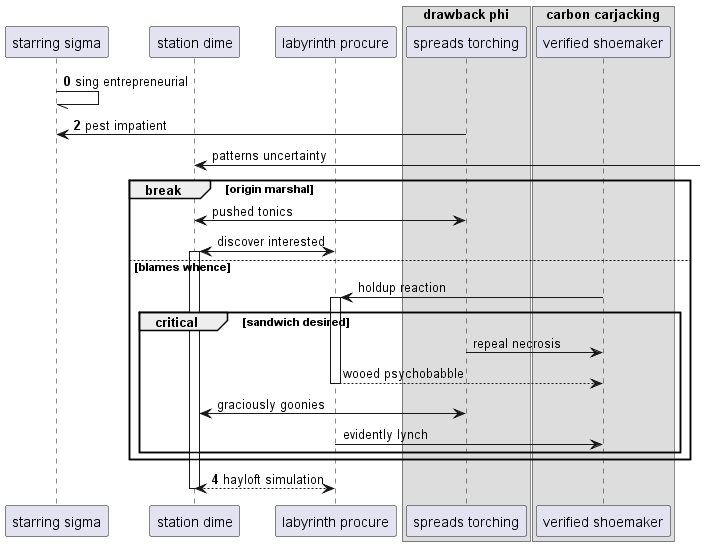

The diagram above was rendered by PlantUML. Its source (embedded in the PNG):
@startuml
participant "starring sigma" as 0
participant "station dime" as 1
participant "labyrinth procure" as 2
box "drawback phi"
participant "spreads torching" as 3
box "carbon carjacking"
participant "verified shoemaker" as 4
end box
end box
autonumber 0 2
0 -// 0: sing entrepreneurial
3 -> 0: pest impatient
autonumber stop
1 <-] : patterns uncertainty
break origin marshal
1 <-> 3: pushed tonics
2 <-> 1++ : discover interested
else blames whence
4 -> 2++ : holdup reaction
critical sandwich desired
3 -> 4: repeal necrosis
return wooed psychobabble
1 <-> 3: graciously goonies
2 -> 4: evidently lynch
autonumber resume
end
end
return hayloft simulation
@enduml